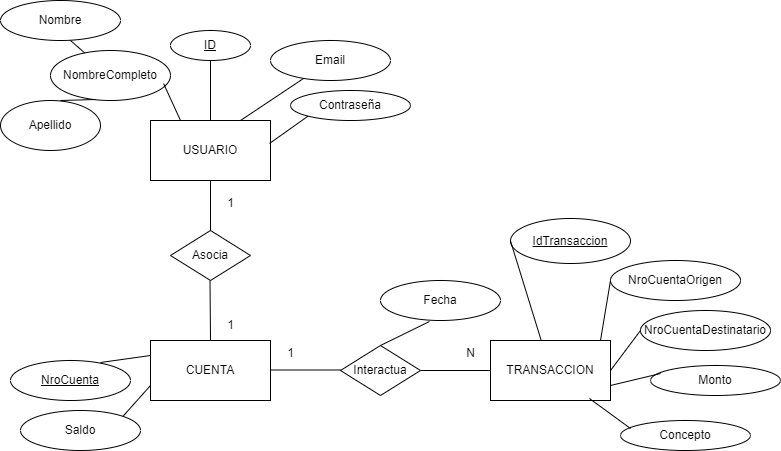

The diagram above was exported from draw.io. Its source (the exported page's mxGraphModel, read from the mxfile embedded in the PNG):
<mxGraphModel dx="880" dy="506" grid="1" gridSize="10" guides="1" tooltips="1" connect="1" arrows="1" fold="1" page="1" pageScale="1" pageWidth="827" pageHeight="1169" math="0" shadow="0">
  <root>
    <mxCell id="0" />
    <mxCell id="1" parent="0" />
    <mxCell id="-O_dsb5SkXNjX79dNsiN-1" value="USUARIO" style="rounded=0;whiteSpace=wrap;html=1;" parent="1" vertex="1">
      <mxGeometry x="150" y="160" width="120" height="60" as="geometry" />
    </mxCell>
    <mxCell id="-O_dsb5SkXNjX79dNsiN-2" value="CUENTA" style="whiteSpace=wrap;html=1;" parent="1" vertex="1">
      <mxGeometry x="150" y="380" width="120" height="60" as="geometry" />
    </mxCell>
    <mxCell id="-O_dsb5SkXNjX79dNsiN-3" value="Asocia" style="rhombus;whiteSpace=wrap;html=1;" parent="1" vertex="1">
      <mxGeometry x="170" y="270" width="80" height="50" as="geometry" />
    </mxCell>
    <mxCell id="-O_dsb5SkXNjX79dNsiN-4" value="" style="endArrow=none;html=1;rounded=0;entryX=0.5;entryY=1;entryDx=0;entryDy=0;exitX=0.5;exitY=0;exitDx=0;exitDy=0;" parent="1" source="-O_dsb5SkXNjX79dNsiN-3" target="-O_dsb5SkXNjX79dNsiN-1" edge="1">
      <mxGeometry width="50" height="50" relative="1" as="geometry">
        <mxPoint x="390" y="290" as="sourcePoint" />
        <mxPoint x="440" y="240" as="targetPoint" />
      </mxGeometry>
    </mxCell>
    <mxCell id="-O_dsb5SkXNjX79dNsiN-5" value="" style="endArrow=none;html=1;rounded=0;entryX=0.5;entryY=1;entryDx=0;entryDy=0;exitX=0.5;exitY=0;exitDx=0;exitDy=0;" parent="1" source="-O_dsb5SkXNjX79dNsiN-2" edge="1">
      <mxGeometry width="50" height="50" relative="1" as="geometry">
        <mxPoint x="209.5" y="370" as="sourcePoint" />
        <mxPoint x="209.5" y="320" as="targetPoint" />
      </mxGeometry>
    </mxCell>
    <mxCell id="-O_dsb5SkXNjX79dNsiN-6" value="TRANSACCION" style="rounded=0;whiteSpace=wrap;html=1;" parent="1" vertex="1">
      <mxGeometry x="490" y="380" width="120" height="60" as="geometry" />
    </mxCell>
    <mxCell id="-O_dsb5SkXNjX79dNsiN-7" value="Interactua" style="rhombus;whiteSpace=wrap;html=1;" parent="1" vertex="1">
      <mxGeometry x="340" y="385" width="80" height="50" as="geometry" />
    </mxCell>
    <mxCell id="-O_dsb5SkXNjX79dNsiN-8" value="" style="endArrow=none;html=1;rounded=0;entryX=0;entryY=0.5;entryDx=0;entryDy=0;exitX=1;exitY=0.5;exitDx=0;exitDy=0;" parent="1" source="-O_dsb5SkXNjX79dNsiN-7" target="-O_dsb5SkXNjX79dNsiN-6" edge="1">
      <mxGeometry width="50" height="50" relative="1" as="geometry">
        <mxPoint x="390" y="460" as="sourcePoint" />
        <mxPoint x="440" y="410" as="targetPoint" />
      </mxGeometry>
    </mxCell>
    <mxCell id="-O_dsb5SkXNjX79dNsiN-9" value="" style="endArrow=none;html=1;rounded=0;entryX=0;entryY=0.5;entryDx=0;entryDy=0;exitX=1;exitY=0.5;exitDx=0;exitDy=0;" parent="1" edge="1">
      <mxGeometry width="50" height="50" relative="1" as="geometry">
        <mxPoint x="270" y="409.5" as="sourcePoint" />
        <mxPoint x="340" y="409.5" as="targetPoint" />
      </mxGeometry>
    </mxCell>
    <mxCell id="-O_dsb5SkXNjX79dNsiN-10" value="&lt;u&gt;NroCuenta&lt;/u&gt;" style="ellipse;whiteSpace=wrap;html=1;" parent="1" vertex="1">
      <mxGeometry x="10" y="400" width="120" height="40" as="geometry" />
    </mxCell>
    <mxCell id="-O_dsb5SkXNjX79dNsiN-11" value="Saldo" style="ellipse;whiteSpace=wrap;html=1;" parent="1" vertex="1">
      <mxGeometry x="20" y="450" width="120" height="40" as="geometry" />
    </mxCell>
    <mxCell id="-O_dsb5SkXNjX79dNsiN-13" value="1" style="text;html=1;align=center;verticalAlign=middle;resizable=0;points=[];autosize=1;strokeColor=none;fillColor=none;" parent="1" vertex="1">
      <mxGeometry x="215" y="228" width="30" height="30" as="geometry" />
    </mxCell>
    <mxCell id="-O_dsb5SkXNjX79dNsiN-14" value="1" style="text;html=1;align=center;verticalAlign=middle;resizable=0;points=[];autosize=1;strokeColor=none;fillColor=none;" parent="1" vertex="1">
      <mxGeometry x="215" y="350" width="30" height="30" as="geometry" />
    </mxCell>
    <mxCell id="-O_dsb5SkXNjX79dNsiN-15" value="1" style="text;html=1;align=center;verticalAlign=middle;resizable=0;points=[];autosize=1;strokeColor=none;fillColor=none;" parent="1" vertex="1">
      <mxGeometry x="275" y="378" width="30" height="30" as="geometry" />
    </mxCell>
    <mxCell id="-O_dsb5SkXNjX79dNsiN-16" value="N" style="text;html=1;align=center;verticalAlign=middle;resizable=0;points=[];autosize=1;strokeColor=none;fillColor=none;" parent="1" vertex="1">
      <mxGeometry x="455" y="378" width="30" height="30" as="geometry" />
    </mxCell>
    <mxCell id="-O_dsb5SkXNjX79dNsiN-17" value="Fecha" style="ellipse;whiteSpace=wrap;html=1;" parent="1" vertex="1">
      <mxGeometry x="380" y="320" width="120" height="40" as="geometry" />
    </mxCell>
    <mxCell id="-O_dsb5SkXNjX79dNsiN-19" value="&lt;u&gt;IdTransaccion&lt;/u&gt;" style="ellipse;whiteSpace=wrap;html=1;" parent="1" vertex="1">
      <mxGeometry x="510" y="258" width="120" height="45" as="geometry" />
    </mxCell>
    <mxCell id="-O_dsb5SkXNjX79dNsiN-20" value="NroCuentaDestinatario" style="ellipse;whiteSpace=wrap;html=1;" parent="1" vertex="1">
      <mxGeometry x="640" y="350" width="130" height="40" as="geometry" />
    </mxCell>
    <mxCell id="-O_dsb5SkXNjX79dNsiN-21" value="Monto" style="ellipse;whiteSpace=wrap;html=1;" parent="1" vertex="1">
      <mxGeometry x="650" y="405" width="130" height="30" as="geometry" />
    </mxCell>
    <mxCell id="-O_dsb5SkXNjX79dNsiN-22" value="Email" style="ellipse;whiteSpace=wrap;html=1;" parent="1" vertex="1">
      <mxGeometry x="270" y="80" width="120" height="40" as="geometry" />
    </mxCell>
    <mxCell id="-O_dsb5SkXNjX79dNsiN-23" value="Contraseña" style="ellipse;whiteSpace=wrap;html=1;" parent="1" vertex="1">
      <mxGeometry x="290" y="130" width="120" height="30" as="geometry" />
    </mxCell>
    <mxCell id="-O_dsb5SkXNjX79dNsiN-24" value="NombreCompleto" style="ellipse;whiteSpace=wrap;html=1;" parent="1" vertex="1">
      <mxGeometry x="50" y="90" width="120" height="50" as="geometry" />
    </mxCell>
    <mxCell id="-O_dsb5SkXNjX79dNsiN-26" value="&lt;u&gt;ID&lt;/u&gt;" style="ellipse;whiteSpace=wrap;html=1;" parent="1" vertex="1">
      <mxGeometry x="170" y="70" width="80" height="30" as="geometry" />
    </mxCell>
    <mxCell id="-O_dsb5SkXNjX79dNsiN-27" value="Nombre" style="ellipse;whiteSpace=wrap;html=1;" parent="1" vertex="1">
      <mxGeometry y="40" width="120" height="40" as="geometry" />
    </mxCell>
    <mxCell id="-O_dsb5SkXNjX79dNsiN-28" value="Apellido" style="ellipse;whiteSpace=wrap;html=1;" parent="1" vertex="1">
      <mxGeometry y="140" width="100" height="50" as="geometry" />
    </mxCell>
    <mxCell id="-O_dsb5SkXNjX79dNsiN-29" value="" style="endArrow=none;html=1;rounded=0;" parent="1" source="-O_dsb5SkXNjX79dNsiN-24" edge="1">
      <mxGeometry width="50" height="50" relative="1" as="geometry">
        <mxPoint x="20" y="130" as="sourcePoint" />
        <mxPoint x="70" y="80" as="targetPoint" />
      </mxGeometry>
    </mxCell>
    <mxCell id="-O_dsb5SkXNjX79dNsiN-30" value="" style="endArrow=none;html=1;rounded=0;exitX=0.6;exitY=0;exitDx=0;exitDy=0;exitPerimeter=0;entryX=0.375;entryY=0.98;entryDx=0;entryDy=0;entryPerimeter=0;" parent="1" source="-O_dsb5SkXNjX79dNsiN-28" target="-O_dsb5SkXNjX79dNsiN-24" edge="1">
      <mxGeometry width="50" height="50" relative="1" as="geometry">
        <mxPoint x="94" y="102" as="sourcePoint" />
        <mxPoint x="80" y="90" as="targetPoint" />
      </mxGeometry>
    </mxCell>
    <mxCell id="-O_dsb5SkXNjX79dNsiN-31" value="" style="endArrow=none;html=1;rounded=0;entryX=0.942;entryY=0.66;entryDx=0;entryDy=0;entryPerimeter=0;exitX=0.25;exitY=0;exitDx=0;exitDy=0;" parent="1" source="-O_dsb5SkXNjX79dNsiN-1" target="-O_dsb5SkXNjX79dNsiN-24" edge="1">
      <mxGeometry width="50" height="50" relative="1" as="geometry">
        <mxPoint x="104" y="112" as="sourcePoint" />
        <mxPoint x="90" y="100" as="targetPoint" />
      </mxGeometry>
    </mxCell>
    <mxCell id="-O_dsb5SkXNjX79dNsiN-32" value="" style="endArrow=none;html=1;rounded=0;entryX=0.5;entryY=1;entryDx=0;entryDy=0;exitX=0.5;exitY=0;exitDx=0;exitDy=0;" parent="1" source="-O_dsb5SkXNjX79dNsiN-1" target="-O_dsb5SkXNjX79dNsiN-26" edge="1">
      <mxGeometry width="50" height="50" relative="1" as="geometry">
        <mxPoint x="190" y="170" as="sourcePoint" />
        <mxPoint x="178" y="137" as="targetPoint" />
      </mxGeometry>
    </mxCell>
    <mxCell id="-O_dsb5SkXNjX79dNsiN-33" value="" style="endArrow=none;html=1;rounded=0;exitX=0.75;exitY=0;exitDx=0;exitDy=0;" parent="1" source="-O_dsb5SkXNjX79dNsiN-1" target="-O_dsb5SkXNjX79dNsiN-22" edge="1">
      <mxGeometry width="50" height="50" relative="1" as="geometry">
        <mxPoint x="200" y="180" as="sourcePoint" />
        <mxPoint x="188" y="147" as="targetPoint" />
      </mxGeometry>
    </mxCell>
    <mxCell id="-O_dsb5SkXNjX79dNsiN-34" value="" style="endArrow=none;html=1;rounded=0;entryX=0;entryY=1;entryDx=0;entryDy=0;exitX=0.992;exitY=0.383;exitDx=0;exitDy=0;exitPerimeter=0;" parent="1" source="-O_dsb5SkXNjX79dNsiN-1" target="-O_dsb5SkXNjX79dNsiN-23" edge="1">
      <mxGeometry width="50" height="50" relative="1" as="geometry">
        <mxPoint x="210" y="190" as="sourcePoint" />
        <mxPoint x="198" y="157" as="targetPoint" />
      </mxGeometry>
    </mxCell>
    <mxCell id="-O_dsb5SkXNjX79dNsiN-35" value="" style="endArrow=none;html=1;rounded=0;entryX=0.75;entryY=0.05;entryDx=0;entryDy=0;entryPerimeter=0;exitX=0;exitY=0.25;exitDx=0;exitDy=0;" parent="1" source="-O_dsb5SkXNjX79dNsiN-2" target="-O_dsb5SkXNjX79dNsiN-10" edge="1">
      <mxGeometry width="50" height="50" relative="1" as="geometry">
        <mxPoint x="220" y="200" as="sourcePoint" />
        <mxPoint x="208" y="167" as="targetPoint" />
      </mxGeometry>
    </mxCell>
    <mxCell id="-O_dsb5SkXNjX79dNsiN-36" value="" style="endArrow=none;html=1;rounded=0;entryX=1;entryY=0;entryDx=0;entryDy=0;exitX=0;exitY=0.75;exitDx=0;exitDy=0;" parent="1" source="-O_dsb5SkXNjX79dNsiN-2" target="-O_dsb5SkXNjX79dNsiN-11" edge="1">
      <mxGeometry width="50" height="50" relative="1" as="geometry">
        <mxPoint x="230" y="210" as="sourcePoint" />
        <mxPoint x="218" y="177" as="targetPoint" />
      </mxGeometry>
    </mxCell>
    <mxCell id="-O_dsb5SkXNjX79dNsiN-37" value="" style="endArrow=none;html=1;rounded=0;entryX=0;entryY=0.5;entryDx=0;entryDy=0;" parent="1" source="-O_dsb5SkXNjX79dNsiN-6" target="-O_dsb5SkXNjX79dNsiN-19" edge="1">
      <mxGeometry width="50" height="50" relative="1" as="geometry">
        <mxPoint x="240" y="220" as="sourcePoint" />
        <mxPoint x="228" y="187" as="targetPoint" />
      </mxGeometry>
    </mxCell>
    <mxCell id="-O_dsb5SkXNjX79dNsiN-38" value="" style="endArrow=none;html=1;rounded=0;entryX=0.408;entryY=1.025;entryDx=0;entryDy=0;exitX=0.808;exitY=0;exitDx=0;exitDy=0;exitPerimeter=0;entryPerimeter=0;" parent="1" target="-O_dsb5SkXNjX79dNsiN-17" edge="1">
      <mxGeometry width="50" height="50" relative="1" as="geometry">
        <mxPoint x="380" y="385" as="sourcePoint" />
        <mxPoint x="433.03999999999996" y="365" as="targetPoint" />
      </mxGeometry>
    </mxCell>
    <mxCell id="-O_dsb5SkXNjX79dNsiN-39" value="" style="endArrow=none;html=1;rounded=0;entryX=0;entryY=0.5;entryDx=0;entryDy=0;exitX=1;exitY=0.5;exitDx=0;exitDy=0;" parent="1" source="-O_dsb5SkXNjX79dNsiN-6" target="-O_dsb5SkXNjX79dNsiN-20" edge="1">
      <mxGeometry width="50" height="50" relative="1" as="geometry">
        <mxPoint x="585" y="400" as="sourcePoint" />
        <mxPoint x="608" y="353" as="targetPoint" />
      </mxGeometry>
    </mxCell>
    <mxCell id="-O_dsb5SkXNjX79dNsiN-40" value="" style="endArrow=none;html=1;rounded=0;entryX=0.077;entryY=0.267;entryDx=0;entryDy=0;entryPerimeter=0;exitX=1;exitY=0.75;exitDx=0;exitDy=0;" parent="1" source="-O_dsb5SkXNjX79dNsiN-6" target="-O_dsb5SkXNjX79dNsiN-21" edge="1">
      <mxGeometry width="50" height="50" relative="1" as="geometry">
        <mxPoint x="595" y="410" as="sourcePoint" />
        <mxPoint x="618" y="363" as="targetPoint" />
      </mxGeometry>
    </mxCell>
    <mxCell id="PmsLErR5yRc4hiB92MxV-1" value="NroCuentaOrigen" style="ellipse;whiteSpace=wrap;html=1;" parent="1" vertex="1">
      <mxGeometry x="610" y="300" width="130" height="40" as="geometry" />
    </mxCell>
    <mxCell id="PmsLErR5yRc4hiB92MxV-2" value="" style="endArrow=none;html=1;rounded=0;entryX=0;entryY=0.5;entryDx=0;entryDy=0;exitX=1;exitY=0.5;exitDx=0;exitDy=0;" parent="1" target="PmsLErR5yRc4hiB92MxV-1" edge="1">
      <mxGeometry width="50" height="50" relative="1" as="geometry">
        <mxPoint x="600" y="380" as="sourcePoint" />
        <mxPoint x="598" y="323" as="targetPoint" />
      </mxGeometry>
    </mxCell>
    <mxCell id="jUlt7iJOXZTPZyl5PX5v-1" value="Concepto" style="ellipse;whiteSpace=wrap;html=1;" parent="1" vertex="1">
      <mxGeometry x="620" y="460" width="130" height="30" as="geometry" />
    </mxCell>
    <mxCell id="jUlt7iJOXZTPZyl5PX5v-2" value="" style="endArrow=none;html=1;rounded=0;entryX=0.077;entryY=0.267;entryDx=0;entryDy=0;entryPerimeter=0;exitX=0.825;exitY=0.967;exitDx=0;exitDy=0;exitPerimeter=0;" parent="1" source="-O_dsb5SkXNjX79dNsiN-6" target="jUlt7iJOXZTPZyl5PX5v-1" edge="1">
      <mxGeometry width="50" height="50" relative="1" as="geometry">
        <mxPoint x="580" y="480" as="sourcePoint" />
        <mxPoint x="588" y="418" as="targetPoint" />
      </mxGeometry>
    </mxCell>
  </root>
</mxGraphModel>